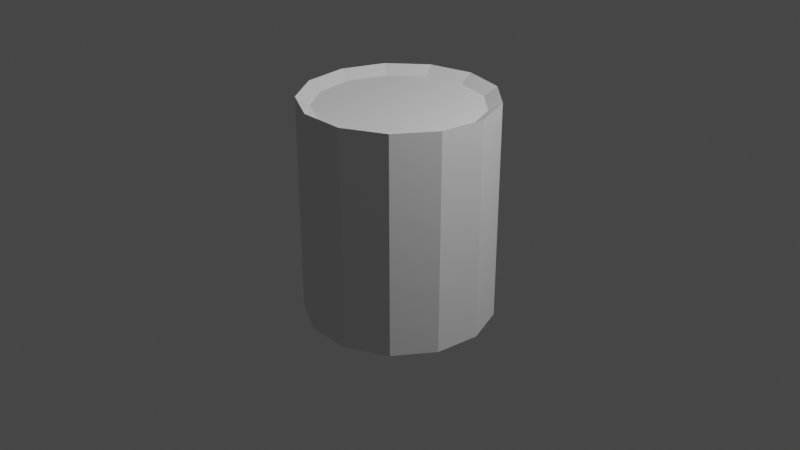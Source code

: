 # Source: ToxicWaste.blend  (saved by Blender 3.1.7; exported with 4.5.12 LTS)
import bpy
from mathutils import Matrix  # noqa: F401  (used for matrix-valued properties, if any)

bpy.ops.wm.read_factory_settings(use_empty=True)
scene = bpy.context.scene
scene.name = 'Scene'

# ---- collections
col_collection = bpy.data.collections.new('Collection'); scene.collection.children.link(col_collection)

# ---- world
world_world = bpy.data.worlds.new('World'); scene.world = world_world
world_world.use_nodes = True; world_world.node_tree.nodes.clear()
_N = world_world.node_tree.nodes; _L = world_world.node_tree.links
n0 = _N.new('ShaderNodeOutputWorld'); n0.name = 'World Output'; n0.location = (300, 300)
n1 = _N.new('ShaderNodeBackground'); n1.name = 'Background'; n1.location = (10, 300)
n1.inputs[0].default_value = (0.05088, 0.05088, 0.05088, 1.0)
_L.new(n1.outputs[0], n0.inputs[0])
n0.is_active_output = True
world_world.color = (0.05088, 0.05088, 0.05088)
world_world.use_sun_shadow = False
world_world.sun_shadow_jitter_overblur = 0.0

# ---- cameras
cam_camera = bpy.data.cameras.new('Camera')
cam_camera.clip_end = 100.0
cam_camera.ortho_scale = 7.314

# ---- lights
light_light = bpy.data.lights.new('Light', 'POINT')
light_light.transmission_factor = 0.0
light_light.energy = 1000.0
light_light.shadow_soft_size = 0.1
light_light.shadow_maximum_resolution = 0.006
light_light.use_absolute_resolution = True

# ---- meshes
me_cylinder = bpy.data.meshes.new('Cylinder')
me_cylinder.from_pydata([(0.0, 1.0, -1.0), (0.0, 1.0, 1.0), (0.4647, 0.8855, -1.0), (0.4647, 0.8855, 1.0), (0.823, 0.5681, -1.0), (0.823, 0.5681, 1.0), (0.9927, 0.1205, -1.0), (0.9927, 0.1205, 1.0), (0.935, -0.3546, -1.0), (0.935, -0.3546, 1.0), (0.6631, -0.7485, -1.0), (0.6631, -0.7485, 1.0), (0.2393, -0.9709, -1.0), (0.2393, -0.9709, 1.0), (-0.2393, -0.9709, -1.0), (-0.2393, -0.9709, 1.0), (-0.6631, -0.7485, -1.0), (-0.6631, -0.7485, 1.0), (-0.935, -0.3546, -1.0), (-0.935, -0.3546, 1.0), (-0.9927, 0.1205, -1.0), (-0.9927, 0.1205, 1.0), (-0.823, 0.5681, -1.0), (-0.823, 0.5681, 1.0), (-0.4647, 0.8855, -1.0), (-0.4647, 0.8855, 1.0), (-1.605e-08, -4.585e-09, 1.229), (0.4647, 0.8855, 1.317), (-1.252e-08, 1.0, 1.317), (0.823, 0.5681, 1.317), (0.9927, 0.1205, 1.317), (0.935, -0.3546, 1.317), (0.6631, -0.7485, 1.317), (0.2393, -0.9709, 1.317), (-0.2393, -0.9709, 1.317), (-0.6631, -0.7485, 1.317), (-0.935, -0.3546, 1.317), (-0.9927, 0.1205, 1.317), (-0.823, 0.5681, 1.317), (-0.4647, 0.8855, 1.317), (-9.17e-09, -1.834e-08, -1.0), (0.4014, 0.7648, 1.229), (-1.461e-08, 0.8637, 1.229), (0.7108, 0.4906, 1.229), (0.8574, 0.1041, 1.229), (0.8076, -0.3063, 1.229), (0.5727, -0.6465, 1.229), (0.2067, -0.8386, 1.229), (-0.2067, -0.8386, 1.229), (-0.5727, -0.6465, 1.229), (-0.8076, -0.3063, 1.229), (-0.8574, 0.1041, 1.229), (-0.7108, 0.4906, 1.229), (-0.4014, 0.7648, 1.229), (0.0, 1.0, -1.0), (0.4647, 0.8855, -1.0), (0.823, 0.5681, -1.0), (0.9927, 0.1205, -1.0), (0.935, -0.3546, -1.0), (0.6631, -0.7485, -1.0), (0.2393, -0.9709, -1.0), (-0.2393, -0.9709, -1.0), (-0.6631, -0.7485, -1.0), (-0.935, -0.3546, -1.0), (-0.9927, 0.1205, -1.0), (-0.823, 0.5681, -1.0), (-0.4647, 0.8855, -1.0)], [], [(0, 1, 3, 2), (2, 3, 5, 4), (4, 5, 7, 6), (6, 7, 9, 8), (8, 9, 11, 10), (10, 11, 13, 12), (12, 13, 15, 14), (14, 15, 17, 16), (16, 17, 19, 18), (18, 19, 21, 20), (20, 21, 23, 22), (5, 3, 27, 29), (22, 23, 25, 24), (24, 25, 1, 0), (6, 8, 58, 57), (15, 13, 33, 34), (25, 23, 38, 39), (11, 9, 31, 32), (21, 19, 36, 37), (7, 5, 29, 30), (17, 15, 34, 35), (3, 1, 28, 27), (1, 25, 39, 28), (13, 11, 32, 33), (23, 21, 37, 38), (9, 7, 30, 31), (19, 17, 35, 36), (42, 41, 27, 28), (41, 43, 29, 27), (43, 44, 30, 29), (44, 45, 31, 30), (45, 46, 32, 31), (46, 47, 33, 32), (47, 48, 34, 33), (48, 49, 35, 34), (49, 50, 36, 35), (50, 51, 37, 36), (51, 52, 38, 37), (52, 53, 39, 38), (53, 42, 28, 39), (16, 18, 63, 62), (2, 4, 56, 55), (12, 14, 61, 60), (22, 24, 66, 65), (8, 10, 59, 58), (18, 20, 64, 63), (4, 6, 57, 56), (14, 16, 62, 61), (0, 2, 55, 54), (24, 0, 54, 66), (10, 12, 60, 59), (20, 22, 65, 64), (26, 41, 42), (26, 43, 41), (26, 44, 43), (26, 45, 44), (26, 46, 45), (26, 47, 46), (26, 48, 47), (26, 49, 48), (26, 50, 49), (26, 51, 50), (26, 52, 51), (26, 53, 52), (26, 42, 53), (40, 54, 55), (40, 55, 56), (40, 56, 57), (40, 57, 58), (40, 58, 59), (40, 59, 60), (40, 60, 61), (40, 61, 62), (40, 62, 63), (40, 63, 64), (40, 64, 65), (40, 65, 66), (40, 66, 54)])
_uv = me_cylinder.uv_layers.new(name='UVMap')
_uv.uv.foreach_set('vector', [1.0, 0.5, 1.0, 1.0, 0.9231, 1.0, 0.9231, 0.5, 0.9231, 0.5, 0.9231, 1.0, 0.8462, 1.0, 0.8462, 0.5, 0.8462, 0.5, 0.8462, 1.0, 0.7692, 1.0, 0.7692, 0.5, 0.7692, 0.5, 0.7692, 1.0, 0.6923, 1.0, 0.6923, 0.5, 0.6923, 0.5, 0.6923, 1.0, 0.6154, 1.0, 0.6154, 0.5, 0.6154, 0.5, 0.6154, 1.0, 0.5385, 1.0, 0.5385, 0.5, 0.5385, 0.5, 0.5385, 1.0, 0.4615, 1.0, 0.4615, 0.5, 0.4615, 0.5, 0.4615, 1.0, 0.3846, 1.0, 0.3846, 0.5, 0.3846, 0.5, 0.3846, 1.0, 0.3077, 1.0, 0.3077, 0.5, 0.3077, 0.5, 0.3077, 1.0, 0.2308, 1.0, 0.2308, 0.5, 0.2308, 0.5, 0.2308, 1.0, 0.1538, 1.0, 0.1538, 0.5, 0.8462, 1.0, 0.9231, 1.0, 0.9231, 1.0, 0.8462, 1.0, 0.1538, 0.5, 0.1538, 1.0, 0.07692, 1.0, 0.07692, 0.5, 0.07692, 0.5, 0.07692, 1.0, 4.47e-08, 1.0, 4.47e-08, 0.5, 0.7692, 0.5, 0.6923, 0.5, 0.6923, 0.5, 0.7692, 0.5, 0.4615, 1.0, 0.5385, 1.0, 0.5385, 1.0, 0.4615, 1.0, 0.07692, 1.0, 0.1538, 1.0, 0.1538, 1.0, 0.07692, 1.0, 0.6154, 1.0, 0.6923, 1.0, 0.6923, 1.0, 0.6154, 1.0, 0.2308, 1.0, 0.3077, 1.0, 0.3077, 1.0, 0.2308, 1.0, 0.7692, 1.0, 0.8462, 1.0, 0.8462, 1.0, 0.7692, 1.0, 0.3846, 1.0, 0.4615, 1.0, 0.4615, 1.0, 0.3846, 1.0, 0.9231, 1.0, 1.0, 1.0, 1.0, 1.0, 0.9231, 1.0, 4.47e-08, 1.0, 0.07692, 1.0, 0.07692, 1.0, 4.47e-08, 1.0, 0.5385, 1.0, 0.6154, 1.0, 0.6154, 1.0, 0.5385, 1.0, 0.1538, 1.0, 0.2308, 1.0, 0.2308, 1.0, 0.1538, 1.0, 0.6923, 1.0, 0.7692, 1.0, 0.7692, 1.0, 0.6923, 1.0, 0.3077, 1.0, 0.3846, 1.0, 0.3846, 1.0, 0.3077, 1.0, 0.25, 0.4573, 0.3463, 0.4335, 0.3615, 0.4625, 0.25, 0.49, 0.3463, 0.4335, 0.4206, 0.3678, 0.4475, 0.3863, 0.3615, 0.4625, 0.4206, 0.3678, 0.4558, 0.275, 0.4883, 0.2789, 0.4475, 0.3863, 0.4558, 0.275, 0.4438, 0.1765, 0.4744, 0.1649, 0.4883, 0.2789, 0.4438, 0.1765, 0.3875, 0.09484, 0.4091, 0.07036, 0.4744, 0.1649, 0.3875, 0.09484, 0.2996, 0.04874, 0.3074, 0.01697, 0.4091, 0.07036, 0.2996, 0.04874, 0.2004, 0.04874, 0.1926, 0.01697, 0.3074, 0.01697, 0.2004, 0.04874, 0.1125, 0.09484, 0.09085, 0.07036, 0.1926, 0.01697, 0.1125, 0.09484, 0.05619, 0.1765, 0.0256, 0.1649, 0.09085, 0.07036, 0.05619, 0.1765, 0.04423, 0.275, 0.01175, 0.2789, 0.0256, 0.1649, 0.04423, 0.275, 0.07941, 0.3678, 0.05248, 0.3863, 0.01175, 0.2789, 0.07941, 0.3678, 0.1537, 0.4335, 0.1385, 0.4625, 0.05248, 0.3863, 0.1537, 0.4335, 0.25, 0.4573, 0.25, 0.49, 0.1385, 0.4625, 0.3846, 0.5, 0.3077, 0.5, 0.3077, 0.5, 0.3846, 0.5, 0.9231, 0.5, 0.8462, 0.5, 0.8462, 0.5, 0.9231, 0.5, 0.5385, 0.5, 0.4615, 0.5, 0.4615, 0.5, 0.5385, 0.5, 0.1538, 0.5, 0.07692, 0.5, 0.07692, 0.5, 0.1538, 0.5, 0.6923, 0.5, 0.6154, 0.5, 0.6154, 0.5, 0.6923, 0.5, 0.3077, 0.5, 0.2308, 0.5, 0.2308, 0.5, 0.3077, 0.5, 0.8462, 0.5, 0.7692, 0.5, 0.7692, 0.5, 0.8462, 0.5, 0.4615, 0.5, 0.3846, 0.5, 0.3846, 0.5, 0.4615, 0.5, 1.0, 0.5, 0.9231, 0.5, 0.9231, 0.5, 1.0, 0.5, 0.07692, 0.5, 4.47e-08, 0.5, 4.47e-08, 0.5, 0.07692, 0.5, 0.6154, 0.5, 0.5385, 0.5, 0.5385, 0.5, 0.6154, 0.5, 0.2308, 0.5, 0.1538, 0.5, 0.1538, 0.5, 0.2308, 0.5, 0.2586, 0.2664, 0.3463, 0.4335, 0.25, 0.4573, 0.2652, 0.2605, 0.4206, 0.3678, 0.3463, 0.4335, 0.2684, 0.2522, 0.4558, 0.275, 0.4206, 0.3678, 0.2673, 0.2434, 0.4438, 0.1765, 0.4558, 0.275, 0.2623, 0.2362, 0.3875, 0.09484, 0.4438, 0.1765, 0.2544, 0.232, 0.2996, 0.04874, 0.3875, 0.09484, 0.2456, 0.232, 0.2004, 0.04874, 0.2996, 0.04874, 0.2377, 0.2362, 0.1125, 0.09484, 0.2004, 0.04874, 0.2327, 0.2434, 0.05619, 0.1765, 0.1125, 0.09484, 0.2316, 0.2522, 0.04423, 0.275, 0.05619, 0.1765, 0.2348, 0.2605, 0.07941, 0.3678, 0.04423, 0.275, 0.2414, 0.2664, 0.1537, 0.4335, 0.07941, 0.3678, 0.25, 0.2685, 0.25, 0.4573, 0.1537, 0.4335, 0.75, 0.3584, 0.75, 0.49, 0.8615, 0.4625, 0.8004, 0.346, 0.8615, 0.4625, 0.9475, 0.3863, 0.8392, 0.3116, 0.9475, 0.3863, 0.9883, 0.2789, 0.8576, 0.2631, 0.9883, 0.2789, 0.9744, 0.1649, 0.8514, 0.2116, 0.9744, 0.1649, 0.9091, 0.07036, 0.8219, 0.1689, 0.9091, 0.07036, 0.8074, 0.01697, 0.7759, 0.1447, 0.8074, 0.01697, 0.6926, 0.01697, 0.7241, 0.1447, 0.6926, 0.01697, 0.5909, 0.07036, 0.6781, 0.1689, 0.5909, 0.07036, 0.5256, 0.1649, 0.6486, 0.2116, 0.5256, 0.1649, 0.5117, 0.2789, 0.6424, 0.2631, 0.5117, 0.2789, 0.5525, 0.3863, 0.6608, 0.3116, 0.5525, 0.3863, 0.6385, 0.4625, 0.6996, 0.346, 0.6385, 0.4625, 0.75, 0.49])
me_cylinder.use_remesh_fix_poles = True
me_cylinder.use_remesh_preserve_attributes = False
me_cylinder.update()

# ---- objects
ob_light = bpy.data.objects.new('Light', light_light)
ob_camera = bpy.data.objects.new('Camera', cam_camera)
ob_cylinder = bpy.data.objects.new('Cylinder', me_cylinder)

# ---- transforms, parenting, visibility, modifiers, constraints
ob_light.location = (4.076, 1.005, 5.904)
ob_light.rotation_euler = (0.6503, 0.05522, 1.866)
ob_light.lock_rotations_4d = False
ob_light.empty_display_type = 'ARROWS'
ob_light.color = (0.0, 0.0, 0.0, 0.0)
ob_light.lineart.crease_threshold = 0.0
ob_camera.location = (7.359, -6.926, 4.958)
ob_camera.rotation_euler = (1.109, 0.0, 0.8149)
ob_camera.lock_rotations_4d = False
ob_camera.empty_display_type = 'ARROWS'
ob_camera.color = (0.0, 0.0, 0.0, 0.0)
ob_camera.display_type = 'WIRE'
ob_camera.lineart.crease_threshold = 0.0
ob_cylinder.location = (0.0, 0.0, 0.0)

# ---- collection membership
col_collection.objects.link(ob_light)
col_collection.objects.link(ob_camera)
col_collection.objects.link(ob_cylinder)

# ---- scene / render settings (as saved in the file)
scene.camera = ob_camera
scene.frame_start = 1; scene.frame_end = 250; scene.frame_set(1)
scene.render.engine = 'BLENDER_EEVEE_NEXT'
scene.cycles.sampling_pattern = 'TABULATED_SOBOL'
scene.cycles.use_light_tree = False
scene.view_settings.view_transform = 'Filmic'
bpy.context.view_layer.update()
